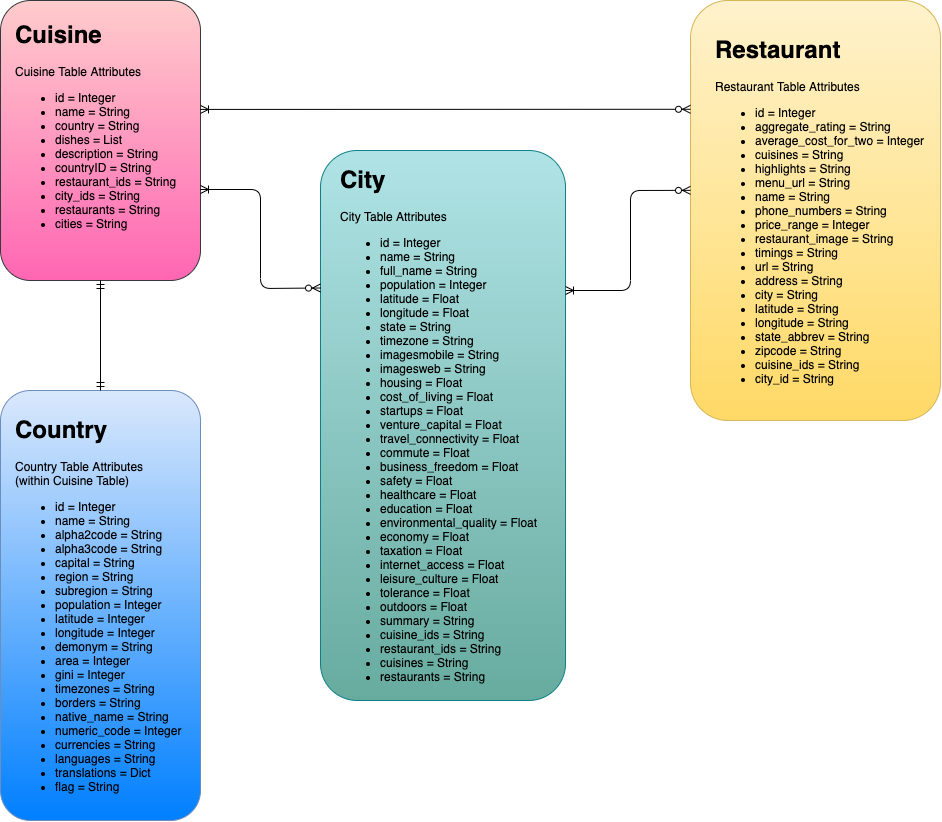

The diagram above was exported from draw.io. Its source (the exported page's mxGraphModel, read from the mxfile embedded in the PNG):
<mxGraphModel dx="1577" dy="1022" grid="1" gridSize="10" guides="1" tooltips="1" connect="1" arrows="1" fold="1" page="1" pageScale="1" pageWidth="850" pageHeight="1100" math="0" shadow="0">
  <root>
    <mxCell id="0" />
    <mxCell id="1" parent="0" />
    <mxCell id="G5MLiU9EDqKhmN2XC5zn-6" value="" style="rounded=1;whiteSpace=wrap;html=1;fillColor=#ffcccc;strokeColor=#36393d;gradientColor=#FF66B3;" parent="1" vertex="1">
      <mxGeometry x="60" y="50" width="200" height="280" as="geometry" />
    </mxCell>
    <mxCell id="G5MLiU9EDqKhmN2XC5zn-7" value="" style="rounded=1;whiteSpace=wrap;html=1;fillColor=#b0e3e6;strokeColor=#0e8088;gradientColor=#67AB9F;" parent="1" vertex="1">
      <mxGeometry x="380" y="200" width="245" height="550" as="geometry" />
    </mxCell>
    <mxCell id="G5MLiU9EDqKhmN2XC5zn-8" value="" style="rounded=1;whiteSpace=wrap;html=1;fillColor=#fff2cc;strokeColor=#d6b656;gradientColor=#ffd966;" parent="1" vertex="1">
      <mxGeometry x="750" y="50" width="250" height="420" as="geometry" />
    </mxCell>
    <mxCell id="G5MLiU9EDqKhmN2XC5zn-9" value="" style="rounded=1;whiteSpace=wrap;html=1;fillColor=#dae8fc;strokeColor=#6c8ebf;gradientColor=#007FFF;" parent="1" vertex="1">
      <mxGeometry x="60" y="440" width="200" height="430" as="geometry" />
    </mxCell>
    <mxCell id="G5MLiU9EDqKhmN2XC5zn-10" value="&lt;h1&gt;Cuisine&lt;/h1&gt;&lt;p&gt;Cuisine Table Attributes&lt;/p&gt;&lt;ul&gt;&lt;li&gt;id = Integer&lt;/li&gt;&lt;li&gt;name = String&lt;/li&gt;&lt;li&gt;country = String&lt;/li&gt;&lt;li&gt;dishes = List&lt;/li&gt;&lt;li&gt;description = String&lt;/li&gt;&lt;li&gt;countryID = String&lt;/li&gt;&lt;li&gt;restaurant_ids = String&lt;/li&gt;&lt;li&gt;city_ids = String&lt;/li&gt;&lt;li&gt;restaurants = String&lt;/li&gt;&lt;li&gt;cities = String&lt;/li&gt;&lt;/ul&gt;&lt;p&gt;&lt;/p&gt;" style="text;html=1;strokeColor=none;fillColor=none;spacing=5;spacingTop=-20;whiteSpace=wrap;overflow=hidden;rounded=0;" parent="1" vertex="1">
      <mxGeometry x="70" y="65" width="180" height="250" as="geometry" />
    </mxCell>
    <mxCell id="G5MLiU9EDqKhmN2XC5zn-11" value="&lt;h1&gt;City&lt;/h1&gt;&lt;div&gt;City Table Attributes&lt;/div&gt;&lt;div&gt;&lt;ul&gt;&lt;li&gt;id = Integer&lt;/li&gt;&lt;li&gt;name = String&lt;/li&gt;&lt;li&gt;full_name = String&lt;/li&gt;&lt;li&gt;population = Integer&lt;/li&gt;&lt;li&gt;latitude = Float&lt;/li&gt;&lt;li&gt;longitude = Float&lt;/li&gt;&lt;li&gt;state = String&lt;/li&gt;&lt;li&gt;timezone = String&lt;/li&gt;&lt;li&gt;imagesmobile = String&lt;/li&gt;&lt;li&gt;imagesweb = String&lt;/li&gt;&lt;li&gt;housing = Float&lt;/li&gt;&lt;li&gt;cost_of_living = Float&lt;/li&gt;&lt;li&gt;startups = Float&lt;/li&gt;&lt;li&gt;venture_capital = Float&lt;/li&gt;&lt;li&gt;travel_connectivity = Float&lt;/li&gt;&lt;li&gt;commute = Float&lt;/li&gt;&lt;li&gt;business_freedom = Float&lt;/li&gt;&lt;li&gt;safety = Float&lt;/li&gt;&lt;li&gt;healthcare = Float&lt;/li&gt;&lt;li&gt;education = Float&lt;/li&gt;&lt;li&gt;environmental_quality = Float&lt;/li&gt;&lt;li&gt;economy = Float&lt;/li&gt;&lt;li&gt;taxation = Float&lt;/li&gt;&lt;li&gt;internet_access = Float&lt;/li&gt;&lt;li&gt;leisure_culture = Float&lt;/li&gt;&lt;li&gt;tolerance = Float&lt;/li&gt;&lt;li&gt;outdoors = Float&lt;/li&gt;&lt;li&gt;summary = String&lt;/li&gt;&lt;li&gt;cuisine_ids = String&lt;/li&gt;&lt;li&gt;restaurant_ids = String&lt;/li&gt;&lt;li&gt;cuisines = String&lt;/li&gt;&lt;li&gt;restaurants = String&lt;/li&gt;&lt;/ul&gt;&lt;/div&gt;" style="text;html=1;strokeColor=none;fillColor=none;spacing=5;spacingTop=-20;whiteSpace=wrap;overflow=hidden;rounded=0;" parent="1" vertex="1">
      <mxGeometry x="395" y="210" width="225" height="530" as="geometry" />
    </mxCell>
    <mxCell id="G5MLiU9EDqKhmN2XC5zn-12" value="&lt;h1&gt;Restaurant&lt;/h1&gt;&lt;div&gt;Restaurant Table Attributes&lt;/div&gt;&lt;div&gt;&lt;ul&gt;&lt;li&gt;id = Integer&lt;/li&gt;&lt;li&gt;aggregate_rating = String&lt;/li&gt;&lt;li&gt;average_cost_for_two = Integer&lt;/li&gt;&lt;li&gt;cuisines = String&lt;/li&gt;&lt;li&gt;highlights = String&lt;/li&gt;&lt;li&gt;menu_url = String&lt;/li&gt;&lt;li&gt;name = String&lt;/li&gt;&lt;li&gt;phone_numbers = String&lt;/li&gt;&lt;li&gt;price_range = Integer&lt;/li&gt;&lt;li&gt;restaurant_image = String&lt;/li&gt;&lt;li&gt;timings = String&lt;/li&gt;&lt;li&gt;url = String&lt;/li&gt;&lt;li&gt;address = String&lt;/li&gt;&lt;li&gt;city = String&lt;/li&gt;&lt;li&gt;latitude = String&lt;/li&gt;&lt;li&gt;longitude = String&lt;/li&gt;&lt;li&gt;state_abbrev = String&lt;/li&gt;&lt;li&gt;zipcode = String&lt;/li&gt;&lt;li&gt;cuisine_ids = String&lt;/li&gt;&lt;li&gt;city_id = String&lt;/li&gt;&lt;/ul&gt;&lt;/div&gt;" style="text;html=1;strokeColor=none;fillColor=none;spacing=5;spacingTop=-20;whiteSpace=wrap;overflow=hidden;rounded=0;" parent="1" vertex="1">
      <mxGeometry x="770" y="80" width="220" height="364" as="geometry" />
    </mxCell>
    <mxCell id="G5MLiU9EDqKhmN2XC5zn-13" value="&lt;h1&gt;Country&lt;/h1&gt;&lt;div&gt;Country Table Attributes&lt;/div&gt;&lt;div&gt;(within Cuisine Table)&lt;/div&gt;&lt;div&gt;&lt;ul&gt;&lt;li&gt;id = Integer&lt;/li&gt;&lt;li&gt;name = String&lt;/li&gt;&lt;li&gt;alpha2code =&amp;nbsp;String&lt;/li&gt;&lt;li&gt;alpha3code =&amp;nbsp;String&lt;/li&gt;&lt;li&gt;capital = String&lt;/li&gt;&lt;li&gt;region = String&lt;/li&gt;&lt;li&gt;subregion = String&lt;/li&gt;&lt;li&gt;population = Integer&lt;/li&gt;&lt;li&gt;latitude = Integer&lt;/li&gt;&lt;li&gt;longitude = Integer&lt;/li&gt;&lt;li&gt;demonym = String&lt;/li&gt;&lt;li&gt;area = Integer&lt;/li&gt;&lt;li&gt;gini = Integer&lt;/li&gt;&lt;li&gt;timezones = String&lt;/li&gt;&lt;li&gt;borders = String&lt;/li&gt;&lt;li&gt;native_name =&amp;nbsp;String&lt;/li&gt;&lt;li&gt;numeric_code = Integer&lt;/li&gt;&lt;li&gt;currencies = String&lt;/li&gt;&lt;li&gt;languages = String&lt;/li&gt;&lt;li&gt;translations = Dict&lt;/li&gt;&lt;li&gt;flag = String&lt;/li&gt;&lt;/ul&gt;&lt;/div&gt;" style="text;html=1;strokeColor=none;fillColor=none;spacing=5;spacingTop=-20;whiteSpace=wrap;overflow=hidden;rounded=0;" parent="1" vertex="1">
      <mxGeometry x="70" y="460" width="180" height="410" as="geometry" />
    </mxCell>
    <mxCell id="76tHR4Cl6qXdF3GMTOJy-3" value="" style="fontSize=12;html=1;endArrow=ERmandOne;startArrow=ERmandOne;exitX=0.5;exitY=0;exitDx=0;exitDy=0;" edge="1" parent="1" source="G5MLiU9EDqKhmN2XC5zn-9">
      <mxGeometry width="100" height="100" relative="1" as="geometry">
        <mxPoint x="120" y="520" as="sourcePoint" />
        <mxPoint x="160" y="330" as="targetPoint" />
      </mxGeometry>
    </mxCell>
    <mxCell id="76tHR4Cl6qXdF3GMTOJy-7" value="" style="fontSize=12;html=1;endArrow=ERoneToMany;startArrow=ERzeroToMany;exitX=0;exitY=0.25;exitDx=0;exitDy=0;entryX=1;entryY=0.675;entryDx=0;entryDy=0;entryPerimeter=0;" edge="1" parent="1" source="G5MLiU9EDqKhmN2XC5zn-7" target="G5MLiU9EDqKhmN2XC5zn-6">
      <mxGeometry width="100" height="100" relative="1" as="geometry">
        <mxPoint x="330" y="230" as="sourcePoint" />
        <mxPoint x="270" y="239" as="targetPoint" />
        <Array as="points">
          <mxPoint x="320" y="338" />
          <mxPoint x="320" y="239" />
        </Array>
      </mxGeometry>
    </mxCell>
    <mxCell id="76tHR4Cl6qXdF3GMTOJy-10" value="" style="fontSize=12;html=1;endArrow=ERoneToMany;startArrow=ERzeroToMany;exitX=0;exitY=0.259;exitDx=0;exitDy=0;exitPerimeter=0;entryX=1;entryY=0.389;entryDx=0;entryDy=0;entryPerimeter=0;" edge="1" parent="1" source="G5MLiU9EDqKhmN2XC5zn-8" target="G5MLiU9EDqKhmN2XC5zn-6">
      <mxGeometry width="100" height="100" relative="1" as="geometry">
        <mxPoint x="690" y="159" as="sourcePoint" />
        <mxPoint x="270" y="159" as="targetPoint" />
      </mxGeometry>
    </mxCell>
    <mxCell id="76tHR4Cl6qXdF3GMTOJy-11" value="" style="fontSize=12;html=1;endArrow=ERoneToMany;startArrow=ERzeroToMany;exitX=0;exitY=0.452;exitDx=0;exitDy=0;exitPerimeter=0;" edge="1" parent="1" source="G5MLiU9EDqKhmN2XC5zn-8">
      <mxGeometry width="100" height="100" relative="1" as="geometry">
        <mxPoint x="740" y="240" as="sourcePoint" />
        <mxPoint x="625" y="340" as="targetPoint" />
        <Array as="points">
          <mxPoint x="690" y="240" />
          <mxPoint x="690" y="340" />
        </Array>
      </mxGeometry>
    </mxCell>
  </root>
</mxGraphModel>